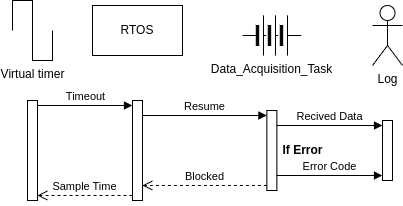

The diagram above was exported from draw.io. Its source (the exported page's mxGraphModel, read from the mxfile embedded in the PNG):
<mxGraphModel dx="1308" dy="760" grid="1" gridSize="10" guides="1" tooltips="1" connect="1" arrows="1" fold="1" page="1" pageScale="1" pageWidth="850" pageHeight="1100" math="0" shadow="0">
  <root>
    <mxCell id="0" />
    <mxCell id="1" parent="0" />
    <mxCell id="2" value="Virtual timer" style="pointerEvents=1;verticalLabelPosition=bottom;shadow=0;dashed=0;align=center;html=1;verticalAlign=top;shape=mxgraph.electrical.waveforms.square_wave;" vertex="1" parent="1">
      <mxGeometry x="40" y="40" width="40" height="60" as="geometry" />
    </mxCell>
    <mxCell id="3" value="Data_Acquisition_Task" style="pointerEvents=1;verticalLabelPosition=bottom;shadow=0;dashed=0;align=center;html=1;verticalAlign=top;shape=mxgraph.electrical.miscellaneous.batteryStack;" vertex="1" parent="1">
      <mxGeometry x="270" y="55" width="58.75" height="40" as="geometry" />
    </mxCell>
    <mxCell id="4" value="RTOS" style="rounded=0;whiteSpace=wrap;html=1;" vertex="1" parent="1">
      <mxGeometry x="120" y="45" width="90" height="50" as="geometry" />
    </mxCell>
    <mxCell id="5" value="" style="html=1;points=[[0,0,0,0,5],[0,1,0,0,-5],[1,0,0,0,5],[1,1,0,0,-5]];perimeter=orthogonalPerimeter;outlineConnect=0;targetShapes=umlLifeline;portConstraint=eastwest;newEdgeStyle={&quot;curved&quot;:0,&quot;rounded&quot;:0};" vertex="1" parent="1">
      <mxGeometry x="55" y="140" width="10" height="100" as="geometry" />
    </mxCell>
    <mxCell id="6" value="" style="html=1;points=[[0,0,0,0,5],[0,1,0,0,-5],[1,0,0,0,5],[1,1,0,0,-5]];perimeter=orthogonalPerimeter;outlineConnect=0;targetShapes=umlLifeline;portConstraint=eastwest;newEdgeStyle={&quot;curved&quot;:0,&quot;rounded&quot;:0};" vertex="1" parent="1">
      <mxGeometry x="160" y="140" width="10" height="100" as="geometry" />
    </mxCell>
    <mxCell id="7" value="" style="html=1;points=[[0,0,0,0,5],[0,1,0,0,-5],[1,0,0,0,5],[1,1,0,0,-5]];perimeter=orthogonalPerimeter;outlineConnect=0;targetShapes=umlLifeline;portConstraint=eastwest;newEdgeStyle={&quot;curved&quot;:0,&quot;rounded&quot;:0};" vertex="1" parent="1">
      <mxGeometry x="294.38" y="150" width="10" height="80" as="geometry" />
    </mxCell>
    <mxCell id="8" value="Resume" style="html=1;verticalAlign=bottom;endArrow=block;curved=0;rounded=0;entryX=0;entryY=0;entryDx=0;entryDy=5;entryPerimeter=0;" edge="1" source="6" target="7" parent="1">
      <mxGeometry width="80" relative="1" as="geometry">
        <mxPoint x="170" y="160" as="sourcePoint" />
        <mxPoint x="250" y="160" as="targetPoint" />
      </mxGeometry>
    </mxCell>
    <mxCell id="9" value="Blocked" style="html=1;verticalAlign=bottom;endArrow=open;dashed=1;endSize=8;curved=0;rounded=0;exitX=0;exitY=1;exitDx=0;exitDy=-5;exitPerimeter=0;" edge="1" source="7" target="6" parent="1">
      <mxGeometry relative="1" as="geometry">
        <mxPoint x="280" y="220" as="sourcePoint" />
        <mxPoint x="200" y="220" as="targetPoint" />
      </mxGeometry>
    </mxCell>
    <mxCell id="10" value="Timeout" style="html=1;verticalAlign=bottom;endArrow=block;curved=0;rounded=0;entryX=0;entryY=0;entryDx=0;entryDy=5;entryPerimeter=0;" edge="1" source="5" target="6" parent="1">
      <mxGeometry width="80" relative="1" as="geometry">
        <mxPoint x="55" y="190" as="sourcePoint" />
        <mxPoint x="179" y="190" as="targetPoint" />
      </mxGeometry>
    </mxCell>
    <mxCell id="11" value="Sample Time" style="html=1;verticalAlign=bottom;endArrow=open;dashed=1;endSize=8;curved=0;rounded=0;exitX=0;exitY=1;exitDx=0;exitDy=-5;exitPerimeter=0;" edge="1" source="6" target="5" parent="1">
      <mxGeometry x="0.0018" relative="1" as="geometry">
        <mxPoint x="304" y="205" as="sourcePoint" />
        <mxPoint x="180" y="205" as="targetPoint" />
        <mxPoint as="offset" />
      </mxGeometry>
    </mxCell>
    <mxCell id="12" value="Log" style="shape=umlActor;verticalLabelPosition=bottom;verticalAlign=top;html=1;outlineConnect=0;" vertex="1" parent="1">
      <mxGeometry x="400" y="45" width="30" height="60" as="geometry" />
    </mxCell>
    <mxCell id="13" value="" style="html=1;points=[[0,0,0,0,5],[0,1,0,0,-5],[1,0,0,0,5],[1,1,0,0,-5]];perimeter=orthogonalPerimeter;outlineConnect=0;targetShapes=umlLifeline;portConstraint=eastwest;newEdgeStyle={&quot;curved&quot;:0,&quot;rounded&quot;:0};" vertex="1" parent="1">
      <mxGeometry x="410" y="160" width="10" height="60" as="geometry" />
    </mxCell>
    <mxCell id="14" value="Error Code" style="html=1;verticalAlign=bottom;endArrow=block;curved=0;rounded=0;entryX=0;entryY=1;entryDx=0;entryDy=-5;entryPerimeter=0;" edge="1" source="7" target="13" parent="1">
      <mxGeometry width="80" relative="1" as="geometry">
        <mxPoint x="170.38" y="220" as="sourcePoint" />
        <mxPoint x="294.38" y="220" as="targetPoint" />
      </mxGeometry>
    </mxCell>
    <mxCell id="15" value="Recived Data" style="html=1;verticalAlign=bottom;endArrow=block;curved=0;rounded=0;entryX=0;entryY=0;entryDx=0;entryDy=5;entryPerimeter=0;" edge="1" source="7" target="13" parent="1">
      <mxGeometry width="80" relative="1" as="geometry">
        <mxPoint x="286" y="174.66" as="sourcePoint" />
        <mxPoint x="410" y="174.66" as="targetPoint" />
      </mxGeometry>
    </mxCell>
    <mxCell id="16" value="If Error" style="text;align=center;fontStyle=1;verticalAlign=middle;spacingLeft=3;spacingRight=3;strokeColor=none;rotatable=0;points=[[0,0.5],[1,0.5]];portConstraint=eastwest;html=1;" vertex="1" parent="1">
      <mxGeometry x="290" y="177" width="80" height="26" as="geometry" />
    </mxCell>
  </root>
</mxGraphModel>